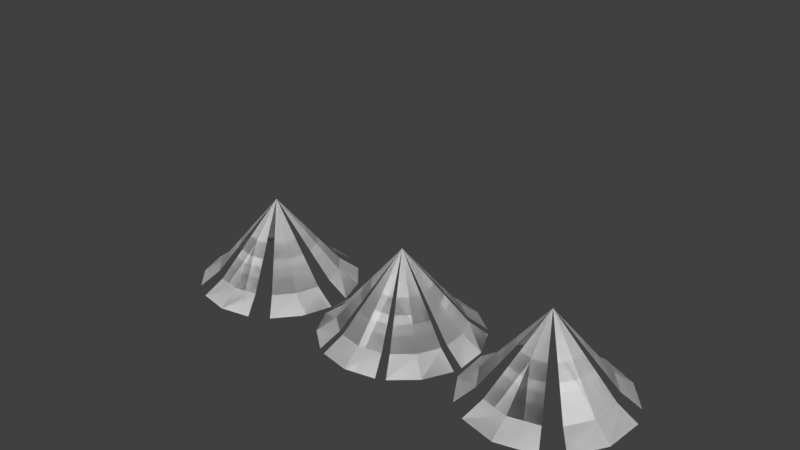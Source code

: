 # Source: TundraTrees.blend  (saved by Blender 2.79.0; exported with 4.5.12 LTS)
import bpy
from mathutils import Matrix  # noqa: F401  (used for matrix-valued properties, if any)

bpy.ops.wm.read_factory_settings(use_empty=True)
scene = bpy.context.scene
scene.name = 'Scene'

# ---- collections
col_collection_1 = bpy.data.collections.new('Collection 1'); scene.collection.children.link(col_collection_1)
col_collection_1.hide_render = True
col_collection_1.hide_viewport = True
col_collection_2 = bpy.data.collections.new('Collection 2'); scene.collection.children.link(col_collection_2)

# ---- world
world_world = bpy.data.worlds.new('World'); scene.world = world_world
world_world.color = (0.05088, 0.05088, 0.05088)
world_world.use_sun_shadow = False
world_world.sun_shadow_jitter_overblur = 0.0
world_world.cycles.sampling_method = 'MANUAL'

# ---- meshes
me_circle_006 = bpy.data.meshes.new('Circle.006')
me_circle_006.from_pydata([(-0.03016, 0.01632, 2.901), (0.8272, -1.04, 1.469), (1.166, -0.6311, 1.564), (1.323, -0.1241, 1.469), (1.103, -1.38, 1.202), (1.551, -0.8393, 1.352), (1.758, -0.1688, 1.202), (0.3985, -0.5116, 2.185), (0.5679, -0.3074, 2.233), (0.6463, -0.05388, 2.185)], [], [(7, 1, 2, 8), (8, 2, 3, 9), (3, 2, 5, 6), (2, 1, 4, 5), (0, 7, 8), (0, 8, 9)])
me_circle_006.use_remesh_preserve_volume = False
me_circle_006.use_remesh_preserve_attributes = False
me_circle_006.use_mirror_vertex_groups = False
me_circle_006.update()
me_circle_005 = bpy.data.meshes.new('Circle.005')
me_circle_005.from_pydata([(-0.01839, 0.02628, 3.526), (0.2566, -1.216, 2.102), (0.7111, -1.016, 2.197), (1.054, -0.6577, 2.102), (0.3446, -1.616, 1.837), (0.9457, -1.351, 1.986), (1.4, -0.8773, 1.837), (0.1191, -0.5948, 2.814), (0.3463, -0.4949, 2.861), (0.518, -0.3157, 2.814)], [], [(7, 1, 2, 8), (8, 2, 3, 9), (3, 2, 5, 6), (2, 1, 4, 5), (0, 7, 8), (0, 8, 9)])
me_circle_005.use_remesh_preserve_volume = False
me_circle_005.use_remesh_preserve_attributes = False
me_circle_005.use_mirror_vertex_groups = False
me_circle_005.update()
me_circle_004 = bpy.data.meshes.new('Circle.004')
me_circle_004.from_pydata([(-0.02583, 0.01398, 3.984), (0.7085, -0.8904, 2.629), (0.9987, -0.5406, 2.719), (1.133, -0.1063, 2.629), (0.9444, -1.182, 2.377), (1.328, -0.7189, 2.518), (1.506, -0.1446, 2.377), (0.3413, -0.4382, 3.307), (0.4864, -0.2633, 3.352), (0.5535, -0.04615, 3.307)], [], [(7, 1, 2, 8), (8, 2, 3, 9), (3, 2, 5, 6), (2, 1, 4, 5), (0, 7, 8), (0, 8, 9)])
me_circle_004.use_remesh_preserve_volume = False
me_circle_004.use_remesh_preserve_attributes = False
me_circle_004.use_mirror_vertex_groups = False
me_circle_004.update()
me_circle_003 = bpy.data.meshes.new('Circle.003')
me_circle_003.from_pydata([(-0.01465, 0.02094, 4.379), (0.2045, -0.9689, 3.245), (0.5666, -0.8097, 3.321), (0.8402, -0.524, 3.245), (0.2746, -1.287, 3.034), (0.7535, -1.077, 3.152), (1.115, -0.699, 3.034), (0.09491, -0.474, 3.812), (0.276, -0.3944, 3.85), (0.4128, -0.2515, 3.812)], [], [(7, 1, 2, 8), (8, 2, 3, 9), (3, 2, 5, 6), (2, 1, 4, 5), (0, 7, 8), (0, 8, 9)])
me_circle_003.use_remesh_preserve_volume = False
me_circle_003.use_remesh_preserve_attributes = False
me_circle_003.use_mirror_vertex_groups = False
me_circle_003.update()
me_circle_002 = bpy.data.meshes.new('Circle.002')
me_circle_002.from_pydata([(-0.01959, 0.009143, 4.931), (0.5595, -0.6233, 3.787), (0.7575, -0.3535, 3.863), (0.8371, -0.02854, 3.787), (0.7456, -0.8269, 3.574), (1.007, -0.4702, 3.693), (1.113, -0.04036, 3.574), (0.27, -0.3071, 4.359), (0.3689, -0.1722, 4.397), (0.4088, -0.009699, 4.359)], [], [(7, 1, 2, 8), (8, 2, 3, 9), (3, 2, 5, 6), (2, 1, 4, 5), (0, 7, 8), (0, 8, 9)])
me_circle_002.use_remesh_preserve_volume = False
me_circle_002.use_remesh_preserve_attributes = False
me_circle_002.use_mirror_vertex_groups = False
me_circle_002.update()
me_circle = bpy.data.meshes.new('Circle')
me_circle.from_pydata([(0.0, 0.0, 5.225), (0.6134, -0.2541, 4.208), (0.6639, 7.917e-09, 4.276), (0.6134, 0.2541, 4.208), (0.8106, -0.336, 4.019), (0.8774, 7.28e-09, 4.125), (0.8106, 0.336, 4.019), (0.3067, -0.127, 4.717), (0.3319, 3.958e-09, 4.751), (0.3067, 0.127, 4.717)], [], [(7, 1, 2, 8), (8, 2, 3, 9), (3, 2, 5, 6), (2, 1, 4, 5), (0, 7, 8), (0, 8, 9)])
me_circle.use_remesh_preserve_volume = False
me_circle.use_remesh_preserve_attributes = False
me_circle.use_mirror_vertex_groups = False
me_circle.update()
me_cylinder = bpy.data.meshes.new('Cylinder')
me_cylinder.from_pydata([(0.0, 0.3162, 0.0), (0.0, 0.2278, 0.6594), (0.2236, 0.2236, 0.0), (0.1611, 0.1611, 0.6594), (0.3162, -1.382e-08, 0.0), (0.2278, -9.958e-09, 0.6594), (0.2236, -0.2236, 0.0), (0.1611, -0.1611, 0.6594), (-2.764e-08, -0.3162, 0.0), (-1.992e-08, -0.2278, 0.6594), (-0.2236, -0.2236, 0.0), (-0.1611, -0.1611, 0.6594), (-0.3162, 3.77e-09, 0.0), (-0.2278, 2.717e-09, 0.6594), (-0.2236, 0.2236, 0.0), (-0.1611, 0.1611, 0.6594), (0.0, 0.1434, 2.068), (0.1014, 0.1014, 2.068), (0.1434, -6.268e-09, 2.068), (0.1014, -0.1014, 2.068), (-1.254e-08, -0.1434, 2.068), (-0.1014, -0.1014, 2.068), (-0.1434, 1.71e-09, 2.068), (-0.1014, 0.1014, 2.068), (-4.812e-07, 0.07522, 4.941), (0.05318, 0.05319, 4.941), (0.07521, -3.288e-09, 4.941), (0.05318, -0.05319, 4.941), (-4.877e-07, -0.07522, 4.941), (-0.05319, -0.05319, 4.941), (-0.07522, 8.969e-10, 4.941), (-0.05319, 0.05319, 4.941), (0.0, 0.3162, -1.0), (0.2236, 0.2236, -1.0), (0.3162, -1.382e-08, -1.0), (0.2236, -0.2236, -1.0), (-2.764e-08, -0.3162, -1.0), (-0.2236, -0.2236, -1.0), (-0.3162, 3.77e-09, -1.0), (-0.2236, 0.2236, -1.0), (-4.81e-07, 9.313e-10, 5.215)], [], [(0, 1, 3, 2), (2, 3, 5, 4), (4, 5, 7, 6), (6, 7, 9, 8), (8, 9, 11, 10), (10, 11, 13, 12), (7, 5, 18, 19), (12, 13, 15, 14), (14, 15, 1, 0), (6, 8, 36, 35), (23, 22, 30, 31), (13, 11, 21, 22), (9, 7, 19, 20), (15, 13, 22, 23), (5, 3, 17, 18), (11, 9, 20, 21), (1, 15, 23, 16), (3, 1, 16, 17), (28, 27, 40), (21, 20, 28, 29), (19, 18, 26, 27), (17, 16, 24, 25), (16, 23, 31, 24), (22, 21, 29, 30), (20, 19, 27, 28), (18, 17, 25, 26), (12, 14, 39, 38), (2, 4, 34, 33), (8, 10, 37, 36), (14, 0, 32, 39), (0, 2, 33, 32), (4, 6, 35, 34), (10, 12, 38, 37), (26, 25, 40), (31, 30, 40), (29, 28, 40), (27, 26, 40), (25, 24, 40), (24, 31, 40), (30, 29, 40)])
me_cylinder.use_remesh_preserve_volume = False
me_cylinder.use_remesh_preserve_attributes = False
me_cylinder.use_mirror_vertex_groups = False
me_cylinder.update()
me_circle_001 = bpy.data.meshes.new('Circle.001')
me_circle_001.from_pydata([(0.0, 0.0, 1.648), (-0.4364, -1.054, 0.2699), (-1.722e-07, -1.14, 0.2699), (0.4364, -1.054, 0.2699), (-0.574, -1.386, 0.0), (-2.265e-07, -1.5, 0.0), (0.574, -1.386, 0.0)], [], [(0, 1, 2), (0, 2, 3), (2, 1, 4, 5), (3, 2, 5, 6)])
me_circle_001.use_remesh_preserve_volume = False
me_circle_001.use_remesh_preserve_attributes = False
me_circle_001.use_mirror_vertex_groups = False
me_circle_001.update()
me_circle_018 = bpy.data.meshes.new('Circle.018')
me_circle_018.from_pydata([(0.0, 0.0, 1.648), (-0.5266, -1.012, 0.2699), (-1.722e-07, -1.14, 0.2699), (0.5517, -1.012, 0.28), (-0.6926, -1.331, 0.0), (-2.265e-07, -1.5, 0.0), (0.7223, -1.331, 0.01315)], [], [(0, 1, 2), (0, 2, 3), (2, 1, 4, 5), (3, 2, 5, 6)])
me_circle_018.use_remesh_preserve_volume = False
me_circle_018.use_remesh_preserve_attributes = False
me_circle_018.use_mirror_vertex_groups = False
me_circle_018.update()
me_circle_010 = bpy.data.meshes.new('Circle.010')
me_circle_010.from_pydata([(0.0, 0.0, 1.648), (-0.4364, -1.054, 0.2699), (-1.722e-07, -1.14, 0.2699), (0.4364, -1.054, 0.2699), (-0.574, -1.386, 0.0), (-2.265e-07, -1.5, 0.0), (0.574, -1.386, 0.0)], [], [(0, 1, 2), (0, 2, 3), (2, 1, 4, 5), (3, 2, 5, 6)])
me_circle_010.use_remesh_preserve_volume = False
me_circle_010.use_remesh_preserve_attributes = False
me_circle_010.use_mirror_vertex_groups = False
me_circle_010.update()

# ---- objects
ob_empty_002 = bpy.data.objects.new('Empty.002', None)
ob_circle_005 = bpy.data.objects.new('Circle.005', me_circle_006)
ob_circle_004 = bpy.data.objects.new('Circle.004', me_circle_005)
ob_circle_003 = bpy.data.objects.new('Circle.003', me_circle_004)
ob_empty_001 = bpy.data.objects.new('Empty.001', None)
ob_empty = bpy.data.objects.new('Empty', None)
ob_circle_002 = bpy.data.objects.new('Circle.002', me_circle_003)
ob_circle_001 = bpy.data.objects.new('Circle.001', me_circle_002)
ob_circle = bpy.data.objects.new('Circle', me_circle)
ob_cylinder = bpy.data.objects.new('Cylinder', me_cylinder)
ob_empty_005 = bpy.data.objects.new('Empty.005', None)
ob_circle_008 = bpy.data.objects.new('Circle.008', me_circle_001)
ob_empty_011 = bpy.data.objects.new('Empty.011', None)
ob_circle_014 = bpy.data.objects.new('Circle.014', me_circle_018)
ob_empty_003 = bpy.data.objects.new('Empty.003', None)
ob_circle_007 = bpy.data.objects.new('Circle.007', me_circle_010)

# ---- transforms, parenting, visibility, modifiers, constraints
ob_empty_002.location = (0.0, 0.0, 0.0)
ob_empty_002.rotation_euler = (0.0, -0.0, -0.8963)
ob_empty_002.empty_image_offset = (0.0, 0.0)
ob_empty_002.lineart.crease_threshold = 0.0
ob_circle_005.location = (0.0, 0.0, 0.0)
ob_circle_005.lineart.crease_threshold = 0.0
_vg = ob_circle_005.vertex_groups.new(name='Group')
_vg.add([1, 2, 3, 4, 5, 6, 7, 8, 9], 1.0, 'REPLACE')
_m = ob_circle_005.modifiers.new('Array', 'ARRAY')
_m.count = 7
_m.constant_offset_displace = (0.0, 0.0, 0.0)
_m.use_relative_offset = False
_m.use_object_offset = True
_m.offset_object = ob_empty_002
_m = ob_circle_005.modifiers.new('Displace', 'DISPLACE')
_m.vertex_group = 'Group'
_m.strength = 0.2
ob_circle_004.location = (0.0, 0.0, 0.0)
ob_circle_004.lineart.crease_threshold = 0.0
_vg = ob_circle_004.vertex_groups.new(name='Group')
_vg.add([1, 2, 3, 4, 5, 6, 7, 8, 9], 1.0, 'REPLACE')
_m = ob_circle_004.modifiers.new('Array', 'ARRAY')
_m.count = 7
_m.constant_offset_displace = (0.0, 0.0, 0.0)
_m.use_relative_offset = False
_m.use_object_offset = True
_m.offset_object = ob_empty_002
_m = ob_circle_004.modifiers.new('Displace', 'DISPLACE')
_m.vertex_group = 'Group'
_m.strength = 0.2
ob_circle_003.location = (0.0, 0.0, 0.0)
ob_circle_003.lineart.crease_threshold = 0.0
_vg = ob_circle_003.vertex_groups.new(name='Group')
_vg.add([1, 2, 3, 4, 5, 6, 7, 8, 9], 1.0, 'REPLACE')
_m = ob_circle_003.modifiers.new('Array', 'ARRAY')
_m.count = 7
_m.constant_offset_displace = (0.0, 0.0, 0.0)
_m.use_relative_offset = False
_m.use_object_offset = True
_m.offset_object = ob_empty_002
_m = ob_circle_003.modifiers.new('Displace', 'DISPLACE')
_m.vertex_group = 'Group'
_m.strength = 0.2
ob_empty_001.location = (0.0, 0.0, 0.0)
ob_empty_001.rotation_euler = (0.0, -0.0, -1.05)
ob_empty_001.empty_image_offset = (0.0, 0.0)
ob_empty_001.lineart.crease_threshold = 0.0
ob_empty.location = (0.0, 0.0, 0.0)
ob_empty.rotation_euler = (0.0, -0.0, -0.8901)
ob_empty.empty_image_offset = (0.0, 0.0)
ob_empty.lineart.crease_threshold = 0.0
ob_circle_002.location = (0.0, 0.0, 0.0)
ob_circle_002.lineart.crease_threshold = 0.0
_vg = ob_circle_002.vertex_groups.new(name='Group')
_vg.add([1, 2, 3, 4, 5, 6, 7, 8, 9], 1.0, 'REPLACE')
_m = ob_circle_002.modifiers.new('Array', 'ARRAY')
_m.count = 7
_m.constant_offset_displace = (0.0, 0.0, 0.0)
_m.use_relative_offset = False
_m.use_object_offset = True
_m.offset_object = ob_empty_002
_m = ob_circle_002.modifiers.new('Displace', 'DISPLACE')
_m.vertex_group = 'Group'
_m.strength = 0.2
ob_circle_001.location = (0.0, 0.0, 0.0)
ob_circle_001.lineart.crease_threshold = 0.0
_vg = ob_circle_001.vertex_groups.new(name='Group')
_vg.add([1, 2, 3, 4, 5, 6, 7, 8, 9], 1.0, 'REPLACE')
_m = ob_circle_001.modifiers.new('Array', 'ARRAY')
_m.count = 6
_m.constant_offset_displace = (0.0, 0.0, 0.0)
_m.use_relative_offset = False
_m.use_object_offset = True
_m.offset_object = ob_empty_001
_m = ob_circle_001.modifiers.new('Displace', 'DISPLACE')
_m.vertex_group = 'Group'
_m.strength = 0.2
ob_circle.location = (0.0, 0.0, 0.0)
ob_circle.lineart.crease_threshold = 0.0
_vg = ob_circle.vertex_groups.new(name='Group')
_vg.add([1, 2, 3, 4, 5, 6, 7, 8, 9], 1.0, 'REPLACE')
_m = ob_circle.modifiers.new('Array', 'ARRAY')
_m.count = 7
_m.constant_offset_displace = (0.0, 0.0, 0.0)
_m.use_relative_offset = False
_m.use_object_offset = True
_m.offset_object = ob_empty
_m = ob_circle.modifiers.new('Displace', 'DISPLACE')
_m.vertex_group = 'Group'
_m.strength = 0.2
ob_cylinder.location = (0.0, 0.0, 0.0)
ob_cylinder.lineart.crease_threshold = 0.0
ob_empty_005.location = (-3.0, 0.0, 0.0)
ob_empty_005.rotation_euler = (0.0, -0.0, -1.046)
ob_empty_005.empty_image_offset = (0.0, 0.0)
ob_empty_005.lineart.crease_threshold = 0.0
ob_circle_008.location = (-3.0, 0.0, 0.0)
ob_circle_008.lineart.crease_threshold = 0.0
_m = ob_circle_008.modifiers.new('Array', 'ARRAY')
_m.count = 6
_m.constant_offset_displace = (0.0, 0.0, 0.0)
_m.use_relative_offset = False
_m.use_object_offset = True
_m.offset_object = ob_empty_005
_m = ob_circle_008.modifiers.new('Solidify', 'SOLIDIFY')
_m.thickness = 0.0
_m.use_rim = False
_m.nonmanifold_thickness_mode = 'FIXED'
_m.nonmanifold_merge_threshold = 0.0003
ob_empty_011.location = (3.0, 0.0, 0.0)
ob_empty_011.rotation_euler = (0.0, -0.0, -1.256)
ob_empty_011.empty_image_offset = (0.0, 0.0)
ob_empty_011.lineart.crease_threshold = 0.0
ob_circle_014.location = (3.0, 0.0, 0.0)
ob_circle_014.lineart.crease_threshold = 0.0
_m = ob_circle_014.modifiers.new('Array', 'ARRAY')
_m.count = 5
_m.constant_offset_displace = (0.0, 0.0, 0.0)
_m.use_relative_offset = False
_m.use_object_offset = True
_m.offset_object = ob_empty_011
_m = ob_circle_014.modifiers.new('Solidify', 'SOLIDIFY')
_m.thickness = 0.0
_m.use_rim = False
_m.nonmanifold_thickness_mode = 'FIXED'
_m.nonmanifold_merge_threshold = 0.0003
ob_empty_003.location = (0.0, 0.0, 0.0)
ob_empty_003.rotation_euler = (0.0, -0.0, -0.896)
ob_empty_003.empty_image_offset = (0.0, 0.0)
ob_empty_003.lineart.crease_threshold = 0.0
ob_circle_007.location = (0.0, 0.0, 0.0)
ob_circle_007.lineart.crease_threshold = 0.0
_m = ob_circle_007.modifiers.new('Array', 'ARRAY')
_m.count = 7
_m.constant_offset_displace = (0.0, 0.0, 0.0)
_m.use_relative_offset = False
_m.use_object_offset = True
_m.offset_object = ob_empty_003
_m = ob_circle_007.modifiers.new('Solidify', 'SOLIDIFY')
_m.thickness = 0.0
_m.use_rim = False
_m.nonmanifold_thickness_mode = 'FIXED'
_m.nonmanifold_merge_threshold = 0.0003

# ---- collection membership
col_collection_1.objects.link(ob_empty_002)
col_collection_1.objects.link(ob_circle_005)
col_collection_1.objects.link(ob_circle_004)
col_collection_1.objects.link(ob_circle_003)
col_collection_1.objects.link(ob_empty_001)
col_collection_1.objects.link(ob_empty)
col_collection_1.objects.link(ob_circle_002)
col_collection_1.objects.link(ob_circle_001)
col_collection_1.objects.link(ob_circle)
col_collection_1.objects.link(ob_cylinder)
col_collection_2.objects.link(ob_empty_005)
col_collection_2.objects.link(ob_circle_008)
col_collection_2.objects.link(ob_empty_011)
col_collection_2.objects.link(ob_circle_014)
col_collection_2.objects.link(ob_empty_003)
col_collection_2.objects.link(ob_circle_007)

# ---- scene / render settings (as saved in the file)
scene.frame_start = 1; scene.frame_end = 250; scene.frame_set(0)
scene.render.engine = 'BLENDER_EEVEE_NEXT'
scene.render.resolution_percentage = 50
scene.render.dither_intensity = 0.0
scene.cycles.use_denoising = False
scene.cycles.samples = 128
scene.cycles.sampling_pattern = 'TABULATED_SOBOL'
scene.cycles.use_adaptive_sampling = False
scene.cycles.use_light_tree = False
scene.cycles.blur_glossy = 0.0
scene.cycles.sample_clamp_indirect = 0.0
scene.view_settings.view_transform = 'Standard'
bpy.context.view_layer.update()

# ---- added for rendering (the .blend has no active camera and no usable light): camera, sun
cam_auto = bpy.data.cameras.new('AutoCamera')
cam_auto.lens = 50.0
cam_auto.sensor_width = 36.0
cam_auto.clip_end = 1000.0
ob_auto_camera = bpy.data.objects.new('AutoCamera', cam_auto)
scene.collection.objects.link(ob_auto_camera)
ob_auto_camera.location = (10.5105, -12.6691, 10.5206)
ob_auto_camera.rotation_euler = (1.09748, -7.21219e-08, 0.694738)
scene.camera = ob_auto_camera
light_auto_sun = bpy.data.lights.new('AutoSun', 'SUN')
light_auto_sun.energy = 3.0
light_auto_sun.angle = 0.0523599
ob_auto_sun = bpy.data.objects.new('AutoSun', light_auto_sun)
scene.collection.objects.link(ob_auto_sun)
ob_auto_sun.rotation_euler = (0.872665, 0.174533, 0.523599)
bpy.context.view_layer.update()

